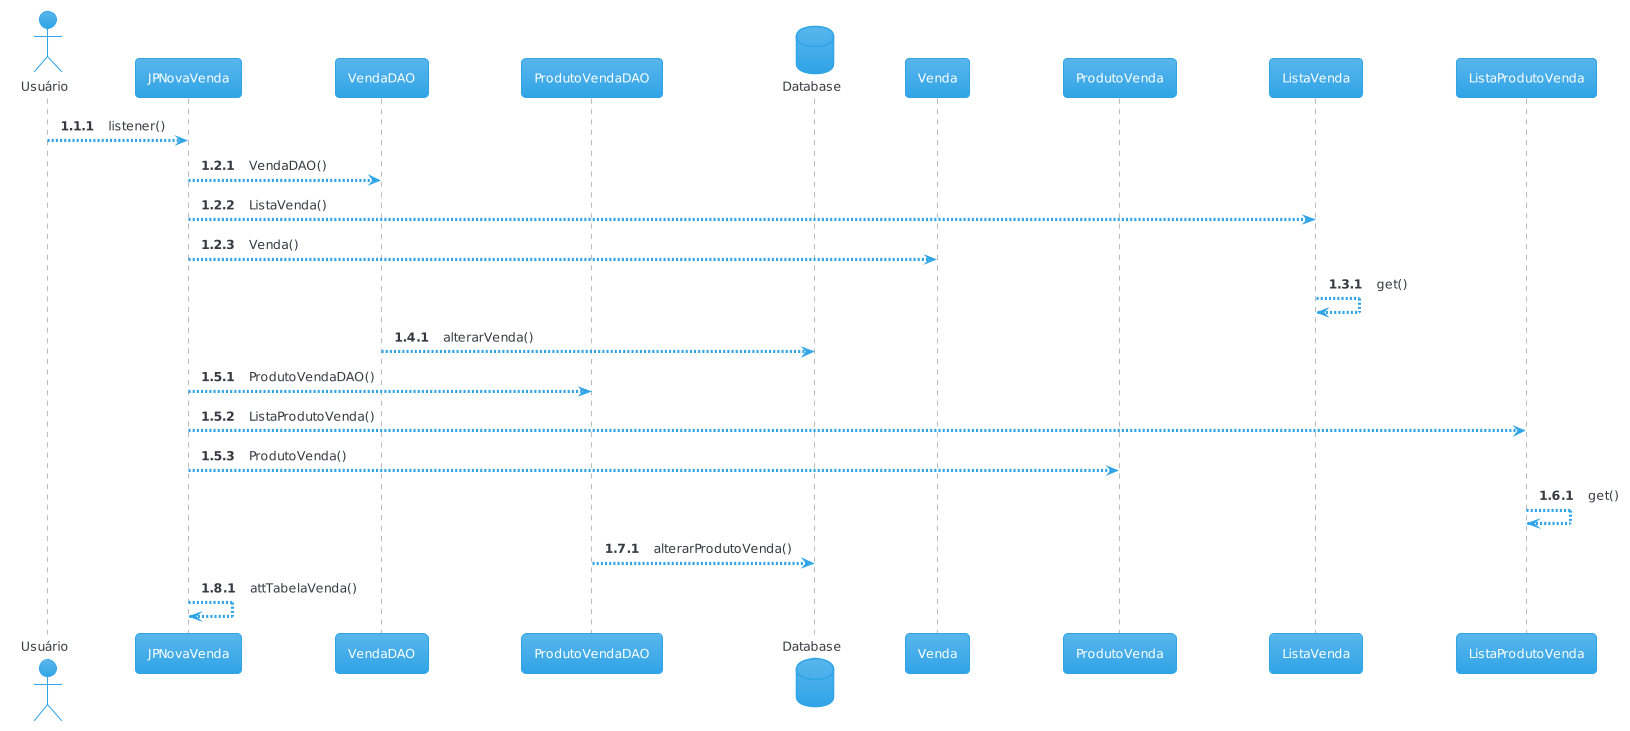

The diagram above was rendered by PlantUML. Its source (embedded in the PNG):
@startuml
!theme cerulean
skinparam responseMessageBelowArrow true

actor       Usuário 
participant JPNovaVenda
participant VendaDAO
participant ProdutoVendaDAO
database    Database
participant Venda
participant ProdutoVenda
participant ListaVenda
participant ListaProdutoVenda

autonumber 1.1.1
Usuário --> JPNovaVenda: listener()

autonumber 1.2.1
JPNovaVenda --> VendaDAO: VendaDAO()
JPNovaVenda --> ListaVenda: ListaVenda()
JPNovaVenda --> Venda : Venda()

autonumber 1.3.1
ListaVenda --> ListaVenda : get()

autonumber 1.4.1
VendaDAO --> Database : alterarVenda()

autonumber 1.5.1
JPNovaVenda --> ProdutoVendaDAO: ProdutoVendaDAO()
JPNovaVenda --> ListaProdutoVenda: ListaProdutoVenda()
JPNovaVenda --> ProdutoVenda: ProdutoVenda()

autonumber 1.6.1
ListaProdutoVenda --> ListaProdutoVenda: get()

autonumber 1.7.1
ProdutoVendaDAO --> Database : alterarProdutoVenda()

autonumber 1.8.1
JPNovaVenda --> JPNovaVenda : attTabelaVenda()
@enduml